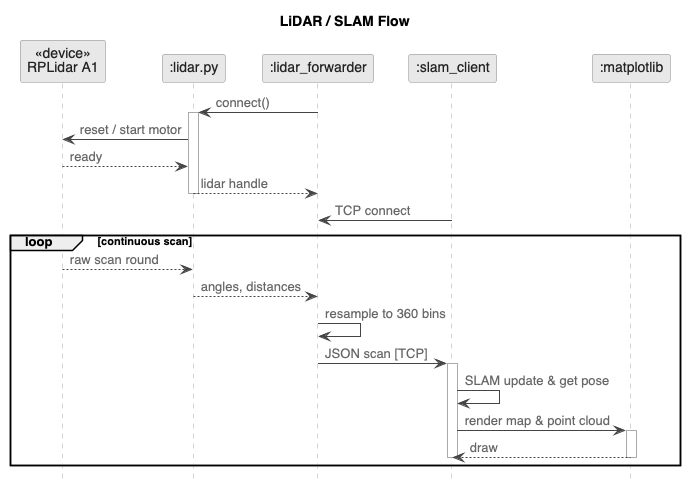

The diagram above was rendered by PlantUML. Its source (embedded in the PNG):
@startuml seq_lidar
skinparam backgroundColor white
skinparam defaultFontName "Helvetica"
skinparam sequenceArrowColor #444444
skinparam sequenceArrowFontColor #666666
skinparam sequenceLifeLineBorderColor #aaaaaa
skinparam sequenceLifeLineBackgroundColor white
skinparam participantBackgroundColor #e8e8e8
skinparam participantBorderColor #888888
skinparam participantFontColor #222222
skinparam activationBarBackgroundColor #d0d0d0
skinparam activationBarBorderColor #888888
skinparam noteBackgroundColor #f0f0f0
skinparam noteBorderColor #aaaaaa
skinparam noteFontColor #333333
hide footbox

title LiDAR / SLAM Flow

participant "<<device>>\nRPLidar A1" as lidar
participant ":lidar.py" as lidardrv
participant ":lidar_forwarder" as fwd
participant ":slam_client" as client
participant ":matplotlib" as ui

fwd -> lidardrv : connect()
activate lidardrv
lidardrv -> lidar : reset / start motor
lidar --> lidardrv : ready
lidardrv --> fwd : lidar handle
deactivate lidardrv

client -> fwd : TCP connect

loop continuous scan
  lidar --> lidardrv : raw scan round
  lidardrv --> fwd : angles, distances

  fwd -> fwd : resample to 360 bins

  fwd -> client : JSON scan [TCP]

  activate client
  client -> client : SLAM update & get pose

  client -> ui : render map & point cloud
  activate ui
  ui --> client : draw
  deactivate ui
  deactivate client
end

@enduml